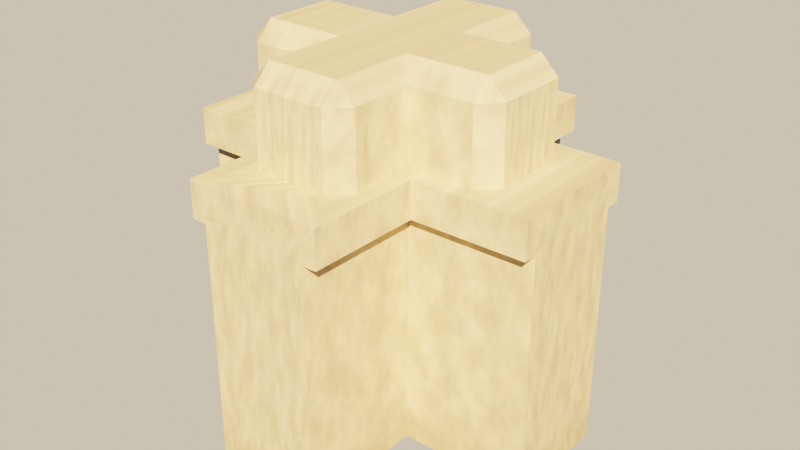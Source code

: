 # Source: source.blend  (saved by Blender 5.2.45; exported with 4.5.12 LTS)
import bpy
from mathutils import Matrix  # noqa: F401  (used for matrix-valued properties, if any)

bpy.ops.wm.read_factory_settings(use_empty=True)
scene = bpy.context.scene
scene.name = 'Scene'

# ---- images (referenced by path relative to the original .blend; pixels are not part of the script)
import os
ASSET_DIR = os.environ.get("B2B_ASSET_DIR", "")  # directory of the original .blend (textures are referenced by path, not embedded)
HERE = os.path.dirname(os.path.abspath(__file__))  # packed textures are extracted next to this script under _unpacked/

def load_image(name, relpath, width, height, colorspace="sRGB"):
    """Load a texture the original file referenced (path relative to the .blend, or extracted next to this script)."""
    p = next((c for c in (os.path.join(HERE, relpath), os.path.join(ASSET_DIR, relpath)) if relpath and os.path.exists(c)), "")
    if p:
        img = bpy.data.images.load(p, check_existing=True)
        img.name = name
    else:  # same state as the original file: an image datablock whose file is absent (Cycles renders it pink)
        img = bpy.data.images.new(name, width, height)
        img.source = "FILE"
        img.filepath = "//" + (relpath or name)
    img.colorspace_settings.name = colorspace
    return img
img_wall_stone_tex = load_image('wall_stone_tex', '_unpacked/wall_stone_tex.6a9fd6d0.png', 512, 512, 'sRGB')

# ---- materials (node trees are filled in below, after node groups)
mat_wall_stone = bpy.data.materials.new('wall_stone')

# ---- material node trees
mat_wall_stone.use_nodes = True; mat_wall_stone.node_tree.nodes.clear()
_N = mat_wall_stone.node_tree.nodes; _L = mat_wall_stone.node_tree.links
n0 = _N.new('ShaderNodeBsdfPrincipled'); n0.name = 'Principled BSDF'; n0.location = (-200, 100)
n0.inputs[2].default_value = 1.0
n0.inputs[10].default_value = 0.005
n1 = _N.new('ShaderNodeOutputMaterial'); n1.name = 'Material Output'; n1.location = (200, 100)
n2 = _N.new('ShaderNodeTexImage'); n2.name = 'Image Texture'; n2.location = (0, 0)
n2.image = img_wall_stone_tex
_L.new(n0.outputs[0], n1.inputs[0])
_L.new(n2.outputs[0], n0.inputs[0])
n1.is_active_output = True

# ---- world
world_game_world = bpy.data.worlds.new('game_world'); scene.world = world_game_world
world_game_world.use_nodes = True; world_game_world.node_tree.nodes.clear()
_N = world_game_world.node_tree.nodes; _L = world_game_world.node_tree.links
n0 = _N.new('ShaderNodeBackground'); n0.name = 'Background'; n0.location = (-200, 100)
n0.inputs[0].default_value = (0.5149, 0.5457, 0.5079, 1.0)
n0.inputs[1].default_value = 0.16
n1 = _N.new('ShaderNodeOutputWorld'); n1.name = 'World Output'; n1.location = (200, 100)
n2 = _N.new('ShaderNodeBackground'); n2.name = 'Background.001'; n2.location = (0, 0)
n2.inputs[0].default_value = (0.9301, 0.7682, 0.5271, 1.0)
n3 = _N.new('ShaderNodeLightPath'); n3.name = 'Light Path'; n3.location = (0, 0)
n4 = _N.new('ShaderNodeMixShader'); n4.name = 'Mix Shader'; n4.location = (0, 0)
_L.new(n0.outputs[0], n4.inputs[1])
_L.new(n2.outputs[0], n4.inputs[2])
_L.new(n3.outputs[0], n4.inputs[0])
_L.new(n4.outputs[0], n1.inputs[0])
n1.is_active_output = True

# ---- lights
light_game_sun = bpy.data.lights.new('game_sun', 'SUN')
light_game_sun.color = (1.0, 0.6445, 0.3372)
light_game_sun.angle = 0.02
light_game_sun.energy = 13.6

# ---- meshes
me_wall = bpy.data.meshes.new('wall')
me_wall.from_pydata([(-0.19, -0.19, 0.65), (0.375, -0.1, 0.75), (-0.15, -0.15, 0.95), (0.1, 0.325, 1.0), (0.325, -0.15, 0.95), (0.375, -0.1, 0.95), (-0.15, -0.15, 0.75), (-0.375, 0.1, 0.95), (0.1, 0.375, 0.95), (-0.1, -0.1, 1.0), (-0.19, -0.5, 0.65), (-0.19, -0.5, 0.75), (-0.15, 0.15, 0.75), (-0.5, -0.19, 0.65), (0.15, -0.15, 0.75), (-0.19, 0.5, 0.65), (-0.15, -0.5, 0.0), (0.15, 0.15, 0.75), (0.19, -0.5, 0.65), (-0.19, 0.5, 0.75), (-0.5, -0.19, 0.75), (0.19, -0.5, 0.75), (-0.15, -0.15, 0.0), (-0.5, 0.19, 0.65), (0.19, 0.5, 0.65), (-0.19, -0.19, 0.75), (0.19, 0.5, 0.75), (-0.5, 0.19, 0.75), (-0.19, 0.19, 0.65), (0.19, -0.19, 0.65), (-0.15, -0.5, 0.65), (0.19, -0.19, 0.75), (-0.19, 0.19, 0.75), (0.19, 0.19, 0.65), (-0.5, -0.15, 0.0), (0.19, 0.19, 0.75), (-0.15, 0.5, 0.0), (0.5, -0.19, 0.65), (-0.5, -0.15, 0.65), (0.5, -0.19, 0.75), (0.5, 0.19, 0.65), (0.15, -0.5, 0.0), (0.5, 0.19, 0.75), (-0.15, 0.5, 0.65), (0.15, -0.5, 0.65), (-0.15, -0.15, 0.65), (-0.5, 0.15, 0.0), (-0.15, 0.15, 0.0), (0.15, 0.5, 0.0), (-0.15, 0.15, 0.65), (-0.5, 0.15, 0.65), (0.15, 0.5, 0.65), (0.15, -0.15, 0.0), (0.5, -0.15, 0.0), (0.15, -0.15, 0.65), (0.5, -0.15, 0.65), (0.15, 0.15, 0.0), (0.5, 0.15, 0.0), (0.15, 0.15, 0.65), (0.5, 0.15, 0.65), (-0.375, -0.1, 0.95), (-0.1, 0.325, 1.0), (-0.1, 0.375, 0.95), (0.15, -0.325, 0.75), (0.1, -0.375, 0.75), (-0.15, 0.325, 0.75), (-0.1, 0.375, 0.75), (-0.325, -0.15, 0.75), (-0.375, -0.1, 0.75), (-0.1, -0.325, 1.0), (-0.15, -0.325, 0.95), (-0.325, -0.15, 0.95), (-0.15, 0.325, 0.95), (0.1, -0.375, 0.95), (0.19, -0.15, 0.75), (-0.1, -0.375, 0.75), (-0.15, -0.325, 0.75), (-0.19, -0.15, 0.75), (-0.1, -0.375, 0.95), (-0.325, -0.1, 1.0), (0.1, 0.375, 0.75), (0.15, 0.325, 0.75), (0.325, -0.15, 0.75), (0.15, 0.325, 0.95), (0.1, -0.325, 1.0), (-0.325, 0.15, 0.75), (0.325, -0.1, 1.0), (-0.375, 0.1, 0.75), (0.15, -0.325, 0.95), (-0.325, 0.15, 0.95), (0.325, 0.15, 0.75), (-0.325, 0.1, 1.0), (0.375, 0.1, 0.75), (-0.1, 0.1, 1.0), (-0.15, 0.15, 0.95), (0.325, 0.1, 1.0), (0.375, 0.1, 0.95), (0.325, 0.15, 0.95), (0.1, -0.1, 1.0), (0.15, -0.15, 0.95), (0.1, 0.1, 1.0), (0.15, 0.15, 0.95)], [], [(79, 91, 7, 60), (58, 59, 57, 56), (44, 18, 21, 11, 10, 30, 16, 41), (55, 54, 52, 53), (22, 34, 46, 47, 36, 48, 56, 57, 53, 52, 41, 16), (71, 79, 60), (50, 49, 47, 46), (45, 38, 34, 22), (90, 97, 96, 92), (49, 43, 36, 47), (91, 89, 7), (51, 58, 56, 48), (84, 73, 88), (30, 45, 22, 16), (54, 44, 41, 52), (0, 13, 38, 45, 30, 10), (65, 72, 62, 66), (42, 40, 33, 35), (68, 60, 7, 87), (29, 37, 39, 31), (86, 98, 99, 4), (75, 76, 6, 77, 25, 11, 21, 31, 74, 14, 63, 64), (54, 55, 37, 29, 18, 44), (69, 9, 2, 70), (59, 40, 42, 39, 37, 55, 53, 57), (43, 15, 19, 26, 24, 51, 48, 36), (61, 3, 8, 62), (38, 13, 20, 27, 23, 50, 46, 34), (97, 101, 100, 95), (95, 96, 97), (3, 83, 8), (78, 73, 84, 69), (66, 62, 8, 80), (14, 99, 88, 63), (32, 28, 23, 27), (20, 13, 0, 25), (2, 71, 67, 77, 6), (61, 62, 72), (12, 94, 72, 65), (32, 19, 15, 28), (86, 4, 5), (24, 26, 35, 33), (76, 70, 2, 6), (91, 93, 94, 89), (75, 78, 70, 76), (10, 11, 25, 0), (31, 21, 18, 29), (17, 90, 92, 1, 82, 74, 31, 39, 42, 35, 26, 19, 32, 27, 20, 25, 77, 67, 68, 87, 85, 12, 65, 66, 80, 81), (3, 100, 101, 83), (78, 69, 70), (1, 5, 4, 82), (88, 99, 98, 84), (5, 96, 95, 86), (72, 94, 93, 61), (51, 24, 33, 40, 59, 58), (71, 2, 9, 79), (63, 88, 73, 64), (87, 7, 89, 85), (67, 71, 60, 68), (95, 100, 3, 61, 93, 91, 79, 9, 69, 84, 98, 86), (80, 8, 83, 81), (78, 75, 64, 73), (17, 81, 83, 101), (49, 50, 23, 28, 15, 43), (14, 74, 82, 4, 99), (12, 85, 89, 94), (5, 1, 92, 96), (90, 17, 101, 97)])
_uv = me_wall.uv_layers.new(name='UVMap')
_uv.uv.foreach_set('vector', [0.675, 1.0, 0.675, 1.0, 0.625, 0.95, 0.625, 0.95, 0.15, 0.65, 0.5, 0.65, 0.5, 0.0, 0.15, 0.0, 0.15, 0.65, 0.19, 0.65, 0.19, 0.75, 0.81, 0.75, 0.81, 0.65, 0.85, 0.65, 0.85, 0.0, 0.15, 0.0, 0.5, 0.65, 0.15, 0.65, 0.15, 0.0, 0.5, 0.0, 0.85, 0.0, 0.5, 0.0, 0.5, 0.0, 0.85, 0.0, 0.85, 0.0, 0.15, 0.0, 0.15, 0.0, 0.5, 0.0, 0.5, 0.0, 0.15, 0.0, 0.15, 0.0, 0.85, 0.0, 0.675, 0.95, 0.675, 1.0, 0.625, 0.95, 0.5, 0.65, 0.85, 0.65, 0.85, 0.0, 0.5, 0.0, 0.85, 0.65, 0.5, 0.65, 0.5, 0.0, 0.85, 0.0, 0.15, 0.75, 0.15, 0.95, 0.1, 0.95, 0.1, 0.75, 0.15, 0.65, 0.5, 0.65, 0.5, 0.0, 0.15, 0.0, 0.675, 1.0, 0.675, 0.95, 0.625, 0.95, 0.5, 0.65, 0.15, 0.65, 0.15, 0.0, 0.5, 0.0, 0.1, 1.0, 0.1, 0.95, 0.15, 0.95, 0.5, 0.65, 0.85, 0.65, 0.85, 0.0, 0.5, 0.0, 0.85, 0.65, 0.5, 0.65, 0.5, 0.0, 0.85, 0.0, 0.81, 0.65, 0.5, 0.65, 0.5, 0.65, 0.85, 0.65, 0.85, 0.65, 0.81, 0.65, 0.325, 0.75, 0.325, 0.95, 0.375, 0.95, 0.375, 0.75, 0.5, 0.75, 0.5, 0.65, 0.19, 0.65, 0.19, 0.75, 0.9, 0.75, 0.9, 0.95, 0.1, 0.95, 0.1, 0.75, 0.19, 0.65, 0.5, 0.65, 0.5, 0.75, 0.19, 0.75, 0.325, 1.0, 0.1, 1.0, 0.15, 0.95, 0.325, 0.95, 0.9, 0.75, 0.85, 0.75, 0.85, 0.75, 0.81, 0.75, 0.81, 0.75, 0.81, 0.75, 0.19, 0.75, 0.19, 0.75, 0.19, 0.75, 0.15, 0.75, 0.15, 0.75, 0.1, 0.75, 0.15, 0.65, 0.5, 0.65, 0.5, 0.65, 0.19, 0.65, 0.19, 0.65, 0.15, 0.65, 0.9, 1.0, 0.9, 1.0, 0.85, 0.95, 0.85, 0.95, 0.15, 0.65, 0.19, 0.65, 0.19, 0.75, 0.81, 0.75, 0.81, 0.65, 0.85, 0.65, 0.85, 0.0, 0.15, 0.0, 0.85, 0.65, 0.81, 0.65, 0.81, 0.75, 0.19, 0.75, 0.19, 0.65, 0.15, 0.65, 0.15, 0.0, 0.85, 0.0, 0.9, 1.0, 0.1, 1.0, 0.1, 0.95, 0.9, 0.95, 0.85, 0.65, 0.81, 0.65, 0.81, 0.75, 0.19, 0.75, 0.19, 0.65, 0.15, 0.65, 0.15, 0.0, 0.85, 0.0, 0.325, 0.95, 0.15, 0.95, 0.1, 1.0, 0.325, 1.0, 0.325, 1.0, 0.375, 0.95, 0.325, 0.95, 0.1, 1.0, 0.15, 0.95, 0.1, 0.95, 0.9, 0.95, 0.1, 0.95, 0.1, 1.0, 0.9, 1.0, 0.9, 0.75, 0.9, 0.95, 0.1, 0.95, 0.1, 0.75, 0.85, 0.75, 0.85, 0.95, 0.675, 0.95, 0.675, 0.75, 0.81, 0.75, 0.81, 0.65, 0.5, 0.65, 0.5, 0.75, 0.5, 0.75, 0.5, 0.65, 0.81, 0.65, 0.81, 0.75, 0.85, 0.95, 0.675, 0.95, 0.675, 0.75, 0.81, 0.75, 0.85, 0.75, 0.9, 1.0, 0.9, 0.95, 0.85, 0.95, 0.15, 0.75, 0.15, 0.95, 0.325, 0.95, 0.325, 0.75, 0.19, 0.75, 0.5, 0.75, 0.5, 0.65, 0.19, 0.65, 0.325, 1.0, 0.325, 0.95, 0.375, 0.95, 0.5, 0.65, 0.5, 0.75, 0.19, 0.75, 0.19, 0.65, 0.675, 0.75, 0.675, 0.95, 0.85, 0.95, 0.85, 0.75, 0.675, 1.0, 0.9, 1.0, 0.85, 0.95, 0.675, 0.95, 0.625, 0.75, 0.625, 0.95, 0.675, 0.95, 0.675, 0.75, 0.5, 0.65, 0.5, 0.75, 0.81, 0.75, 0.81, 0.65, 0.81, 0.75, 0.5, 0.75, 0.5, 0.65, 0.81, 0.65, 0.15, 0.75, 0.325, 0.75, 0.375, 0.75, 0.375, 0.75, 0.325, 0.75, 0.19, 0.75, 0.19, 0.75, 0.5, 0.75, 0.5, 0.75, 0.19, 0.75, 0.19, 0.75, 0.81, 0.75, 0.81, 0.75, 0.5, 0.75, 0.5, 0.75, 0.81, 0.75, 0.81, 0.75, 0.675, 0.75, 0.625, 0.75, 0.625, 0.75, 0.675, 0.75, 0.85, 0.75, 0.85, 0.75, 0.9, 0.75, 0.1, 0.75, 0.15, 0.75, 0.1, 1.0, 0.1, 1.0, 0.15, 0.95, 0.15, 0.95, 0.9, 0.95, 0.9, 1.0, 0.85, 0.95, 0.9, 0.75, 0.9, 0.95, 0.85, 0.95, 0.85, 0.75, 0.15, 0.95, 0.15, 0.95, 0.1, 1.0, 0.1, 1.0, 0.375, 0.95, 0.375, 0.95, 0.325, 1.0, 0.325, 1.0, 0.85, 0.95, 0.85, 0.95, 0.9, 1.0, 0.9, 1.0, 0.15, 0.65, 0.19, 0.65, 0.19, 0.65, 0.5, 0.65, 0.5, 0.65, 0.15, 0.65, 0.675, 0.95, 0.85, 0.95, 0.9, 1.0, 0.675, 1.0, 0.675, 0.75, 0.675, 0.95, 0.625, 0.95, 0.625, 0.75, 0.1, 0.75, 0.1, 0.95, 0.15, 0.95, 0.15, 0.75, 0.85, 0.75, 0.85, 0.95, 0.9, 0.95, 0.9, 0.75, 0.325, 1.0, 0.1, 1.0, 0.1, 1.0, 0.9, 1.0, 0.9, 1.0, 0.675, 1.0, 0.675, 1.0, 0.9, 1.0, 0.9, 1.0, 0.1, 1.0, 0.1, 1.0, 0.325, 1.0, 0.375, 0.75, 0.375, 0.95, 0.325, 0.95, 0.325, 0.75, 0.9, 0.95, 0.9, 0.75, 0.1, 0.75, 0.1, 0.95, 0.15, 0.75, 0.325, 0.75, 0.325, 0.95, 0.15, 0.95, 0.85, 0.65, 0.5, 0.65, 0.5, 0.65, 0.81, 0.65, 0.81, 0.65, 0.85, 0.65, 0.15, 0.75, 0.19, 0.75, 0.325, 0.75, 0.325, 0.95, 0.15, 0.95, 0.85, 0.75, 0.675, 0.75, 0.675, 0.95, 0.85, 0.95, 0.9, 0.95, 0.9, 0.75, 0.1, 0.75, 0.1, 0.95, 0.325, 0.75, 0.15, 0.75, 0.15, 0.95, 0.325, 0.95])
me_wall.materials.append(mat_wall_stone)
me_wall.update()

# ---- objects
ob_wall = bpy.data.objects.new('wall', me_wall)
ob_game_sun = bpy.data.objects.new('game_sun', light_game_sun)

# ---- transforms, parenting, visibility, modifiers, constraints
ob_wall.location = (0.0, 0.0, 0.0)
ob_game_sun.location = (0.0, 0.0, 0.0)
ob_game_sun.rotation_euler = (0.9076, 3.002e-09, 0.6981)

# ---- collection membership
scene.collection.objects.link(ob_wall)
scene.collection.objects.link(ob_game_sun)

# ---- scene / render settings (as saved in the file)
scene.frame_start = 1; scene.frame_end = 250; scene.frame_set(1)
scene.render.engine = 'BLENDER_EEVEE_NEXT'
scene.render.resolution_x = 1280
scene.render.resolution_y = 720
scene.render.bake_bias = 0.0
scene.render.bake_samples = 0
scene.render.compositor_device = 'GPU'
scene.eevee.use_volume_custom_range = False
scene.eevee.fast_gi_thickness_near = 0.1
scene.eevee.fast_gi_thickness_far = 0.0
scene.eevee.ray_tracing_options.screen_trace_thickness = 0.1
scene.view_settings.view_transform = 'Filmic'
scene.view_settings.exposure = -0.04394
bpy.context.view_layer.update()

# ---- added for rendering (the .blend has no active camera): camera
cam_auto = bpy.data.cameras.new('AutoCamera')
cam_auto.lens = 50.0
cam_auto.sensor_width = 36.0
cam_auto.clip_end = 1000.0
ob_auto_camera = bpy.data.objects.new('AutoCamera', cam_auto)
scene.collection.objects.link(ob_auto_camera)
ob_auto_camera.location = (1.60254, -1.92304, 1.78203)
ob_auto_camera.rotation_euler = (1.09748, -7.21219e-08, 0.694738)
scene.camera = ob_auto_camera
bpy.context.view_layer.update()
